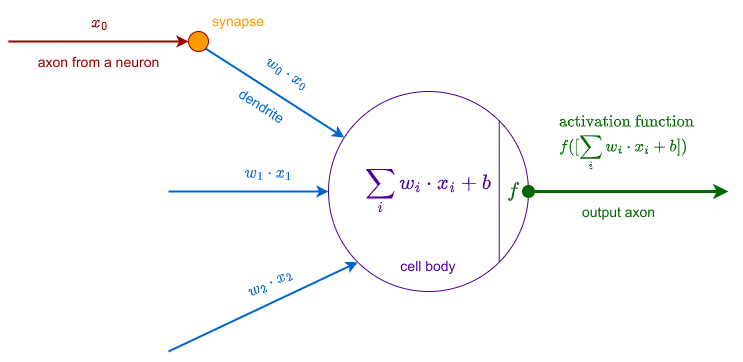

The diagram above was exported from draw.io. Its source (the exported page's mxGraphModel, read from the mxfile embedded in the PNG):
<mxGraphModel dx="1118" dy="716" grid="1" gridSize="10" guides="1" tooltips="1" connect="1" arrows="1" fold="1" page="1" pageScale="1" pageWidth="1600" pageHeight="900" math="1" shadow="0">
  <root>
    <mxCell id="0" />
    <mxCell id="1" parent="0" />
    <mxCell id="lZRYFQxykN1ew9f0s34e-1" value="\[ \sum_{i} w_i \cdot x_i + b\]" style="ellipse;whiteSpace=wrap;html=1;aspect=fixed;fontSize=18;strokeColor=#4C0099;fontColor=#4C0099;fillColor=none;" vertex="1" parent="1">
      <mxGeometry x="360" y="120" width="200" height="200" as="geometry" />
    </mxCell>
    <mxCell id="lZRYFQxykN1ew9f0s34e-2" value="&lt;font style=&quot;font-size: 14px;&quot;&gt;cell body&lt;/font&gt;" style="text;html=1;fillColor=none;align=center;verticalAlign=middle;whiteSpace=wrap;rounded=0;fontColor=#4C0099;fontSize=14;" vertex="1" parent="1">
      <mxGeometry x="430" y="280" width="60" height="30" as="geometry" />
    </mxCell>
    <mxCell id="lZRYFQxykN1ew9f0s34e-3" value="" style="endArrow=none;html=1;rounded=0;entryX=1;entryY=0;entryDx=0;entryDy=0;exitX=1;exitY=1;exitDx=0;exitDy=0;fontColor=#4C0099;strokeColor=#4C0099;" edge="1" parent="1" source="lZRYFQxykN1ew9f0s34e-1" target="lZRYFQxykN1ew9f0s34e-1">
      <mxGeometry width="50" height="50" relative="1" as="geometry">
        <mxPoint x="440" y="280" as="sourcePoint" />
        <mxPoint x="490" y="230" as="targetPoint" />
      </mxGeometry>
    </mxCell>
    <mxCell id="lZRYFQxykN1ew9f0s34e-4" value="$$f$$" style="text;html=1;strokeColor=none;fillColor=none;align=center;verticalAlign=middle;whiteSpace=wrap;rounded=0;fontSize=18;fontColor=#006600;" vertex="1" parent="1">
      <mxGeometry x="540" y="200" width="10" height="40" as="geometry" />
    </mxCell>
    <mxCell id="lZRYFQxykN1ew9f0s34e-6" style="edgeStyle=orthogonalEdgeStyle;rounded=0;orthogonalLoop=1;jettySize=auto;html=1;startArrow=oval;startFill=1;strokeColor=#006600;strokeWidth=3;sourcePerimeterSpacing=6;targetPerimeterSpacing=6;endSize=6;startSize=10;" edge="1" parent="1">
      <mxGeometry relative="1" as="geometry">
        <mxPoint x="760" y="220" as="targetPoint" />
        <mxPoint x="560" y="220" as="sourcePoint" />
      </mxGeometry>
    </mxCell>
    <mxCell id="lZRYFQxykN1ew9f0s34e-17" value="output axon" style="edgeLabel;html=1;align=center;verticalAlign=middle;resizable=0;points=[];fontColor=#006600;fontSize=14;" vertex="1" connectable="0" parent="lZRYFQxykN1ew9f0s34e-6">
      <mxGeometry x="-0.3557" y="2" relative="1" as="geometry">
        <mxPoint x="25" y="22" as="offset" />
      </mxGeometry>
    </mxCell>
    <mxCell id="lZRYFQxykN1ew9f0s34e-21" value="$$\begin{align*}&amp;amp;\text{activation function } \\ &amp;amp; f([\sum_i w_i \cdot x_i + b])\end{align*}$$" style="edgeLabel;html=1;align=center;verticalAlign=middle;resizable=0;points=[];labelBackgroundColor=none;fontSize=14;fontColor=#006600;" vertex="1" connectable="0" parent="lZRYFQxykN1ew9f0s34e-6">
      <mxGeometry x="-0.3608" y="-3" relative="1" as="geometry">
        <mxPoint x="36" y="-53" as="offset" />
      </mxGeometry>
    </mxCell>
    <mxCell id="lZRYFQxykN1ew9f0s34e-10" value="" style="endArrow=classic;html=1;rounded=0;startSize=11;startArrow=none;startFill=0;fontSize=14;strokeWidth=2;fontColor=#0066CC;strokeColor=#0066CC;exitX=1;exitY=1;exitDx=0;exitDy=0;" edge="1" parent="1" source="lZRYFQxykN1ew9f0s34e-33" target="lZRYFQxykN1ew9f0s34e-1">
      <mxGeometry width="50" height="50" relative="1" as="geometry">
        <mxPoint x="240" y="70" as="sourcePoint" />
        <mxPoint x="380" y="90" as="targetPoint" />
      </mxGeometry>
    </mxCell>
    <mxCell id="lZRYFQxykN1ew9f0s34e-37" value="dendrite" style="edgeLabel;html=1;align=center;verticalAlign=middle;resizable=0;points=[];rotation=33;fontSize=14;fontColor=#0066CC;" vertex="1" connectable="0" parent="lZRYFQxykN1ew9f0s34e-10">
      <mxGeometry x="-0.5705" y="1" relative="1" as="geometry">
        <mxPoint x="26" y="39" as="offset" />
      </mxGeometry>
    </mxCell>
    <mxCell id="lZRYFQxykN1ew9f0s34e-38" value="$$w_0 \cdot x_0$$" style="edgeLabel;html=1;align=center;verticalAlign=middle;resizable=0;points=[];labelBackgroundColor=none;fontSize=14;rotation=33;fontColor=#0066CC;" vertex="1" connectable="0" parent="lZRYFQxykN1ew9f0s34e-10">
      <mxGeometry x="-0.2902" y="-1" relative="1" as="geometry">
        <mxPoint x="33" y="-9" as="offset" />
      </mxGeometry>
    </mxCell>
    <mxCell id="lZRYFQxykN1ew9f0s34e-11" value="" style="endArrow=classic;html=1;rounded=0;entryX=0;entryY=0.5;entryDx=0;entryDy=0;fontSize=14;fontColor=#0066CC;strokeWidth=2;strokeColor=#0066CC;" edge="1" parent="1" target="lZRYFQxykN1ew9f0s34e-1">
      <mxGeometry width="50" height="50" relative="1" as="geometry">
        <mxPoint x="200" y="220" as="sourcePoint" />
        <mxPoint x="380" y="90" as="targetPoint" />
      </mxGeometry>
    </mxCell>
    <mxCell id="lZRYFQxykN1ew9f0s34e-22" value="$$w_1 \cdot x_1$$" style="edgeLabel;html=1;align=center;verticalAlign=middle;resizable=0;points=[];labelBackgroundColor=none;fontSize=14;fontColor=#0066CC;" vertex="1" connectable="0" parent="lZRYFQxykN1ew9f0s34e-11">
      <mxGeometry x="-0.1795" relative="1" as="geometry">
        <mxPoint x="34" y="-20" as="offset" />
      </mxGeometry>
    </mxCell>
    <mxCell id="lZRYFQxykN1ew9f0s34e-12" value="" style="endArrow=classic;html=1;rounded=0;entryX=0;entryY=1;entryDx=0;entryDy=0;fontSize=14;fontColor=#0066CC;strokeWidth=2;strokeColor=#0066CC;" edge="1" parent="1" target="lZRYFQxykN1ew9f0s34e-1">
      <mxGeometry width="50" height="50" relative="1" as="geometry">
        <mxPoint x="200" y="380" as="sourcePoint" />
        <mxPoint x="380" y="90" as="targetPoint" />
      </mxGeometry>
    </mxCell>
    <mxCell id="lZRYFQxykN1ew9f0s34e-23" value="$$w_2 \cdot x_2$$" style="edgeLabel;html=1;align=center;verticalAlign=middle;resizable=0;points=[];rotation=335;labelBackgroundColor=none;fontSize=14;fontColor=#0066CC;" vertex="1" connectable="0" parent="lZRYFQxykN1ew9f0s34e-12">
      <mxGeometry x="0.2695" relative="1" as="geometry">
        <mxPoint x="-20" y="-13" as="offset" />
      </mxGeometry>
    </mxCell>
    <mxCell id="lZRYFQxykN1ew9f0s34e-26" value="" style="endArrow=none;html=1;rounded=0;startArrow=oval;startFill=1;" edge="1" parent="1">
      <mxGeometry width="50" height="50" relative="1" as="geometry">
        <mxPoint x="240" y="110" as="sourcePoint" />
        <mxPoint x="240" y="110" as="targetPoint" />
      </mxGeometry>
    </mxCell>
    <mxCell id="lZRYFQxykN1ew9f0s34e-13" value="" style="endArrow=classic;html=1;rounded=0;fontColor=#990000;labelBackgroundColor=none;strokeColor=#990000;strokeWidth=2;entryX=0;entryY=0.5;entryDx=0;entryDy=0;" edge="1" parent="1" target="lZRYFQxykN1ew9f0s34e-33">
      <mxGeometry width="50" height="50" relative="1" as="geometry">
        <mxPoint x="40" y="70" as="sourcePoint" />
        <mxPoint x="180" y="40" as="targetPoint" />
        <Array as="points" />
      </mxGeometry>
    </mxCell>
    <mxCell id="lZRYFQxykN1ew9f0s34e-16" value="axon from a neuron" style="edgeLabel;html=1;align=center;verticalAlign=middle;resizable=0;points=[];fontColor=#990000;fontSize=14;" vertex="1" connectable="0" parent="lZRYFQxykN1ew9f0s34e-13">
      <mxGeometry x="0.6136" y="-1" relative="1" as="geometry">
        <mxPoint x="-55" y="19" as="offset" />
      </mxGeometry>
    </mxCell>
    <mxCell id="lZRYFQxykN1ew9f0s34e-20" value="$$x_0$$" style="edgeLabel;html=1;align=center;verticalAlign=middle;resizable=0;points=[];labelBackgroundColor=none;fontSize=14;fontColor=#990000;" vertex="1" connectable="0" parent="lZRYFQxykN1ew9f0s34e-13">
      <mxGeometry x="-0.2303" y="-1" relative="1" as="geometry">
        <mxPoint x="21" y="-21" as="offset" />
      </mxGeometry>
    </mxCell>
    <mxCell id="lZRYFQxykN1ew9f0s34e-33" value="" style="ellipse;whiteSpace=wrap;html=1;aspect=fixed;fillColor=#FF9900;strokeColor=#990000;" vertex="1" parent="1">
      <mxGeometry x="220" y="60" width="20" height="20" as="geometry" />
    </mxCell>
    <mxCell id="lZRYFQxykN1ew9f0s34e-36" value="synapse" style="text;strokeColor=none;align=center;fillColor=none;html=1;verticalAlign=middle;whiteSpace=wrap;rounded=0;fontColor=#FF9900;fontSize=14;" vertex="1" parent="1">
      <mxGeometry x="240" y="40" width="60" height="20" as="geometry" />
    </mxCell>
  </root>
</mxGraphModel>